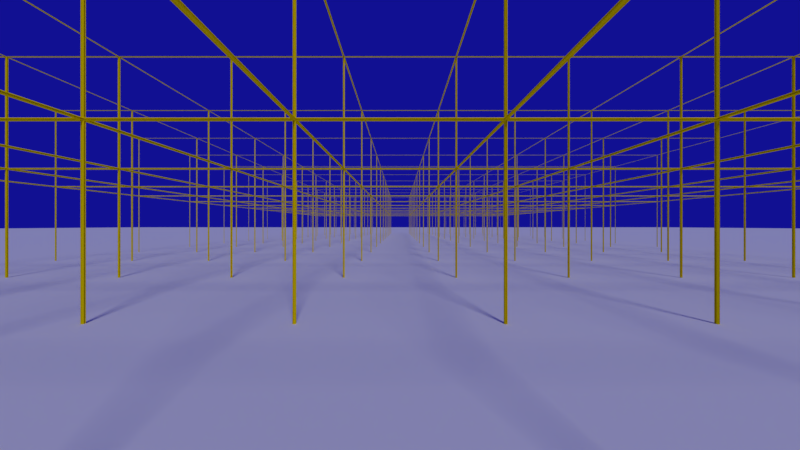# Source: abstractt.blend  (saved by Blender 2.79.0; exported with 4.5.12 LTS)
import bpy
from mathutils import Matrix  # noqa: F401  (used for matrix-valued properties, if any)

bpy.ops.wm.read_factory_settings(use_empty=True)
scene = bpy.context.scene
scene.name = 'Scene'

# ---- collections
col_collection_1 = bpy.data.collections.new('Collection 1'); scene.collection.children.link(col_collection_1)

# ---- materials (node trees are filled in below, after node groups)
mat_material = bpy.data.materials.new('Material')
mat_material.alpha_threshold = 0.0
mat_material.use_transparent_shadow = False
mat_material.diffuse_color = (1.0, 0.8007, 0.0, 1.0)
mat_material.specular_color = (1.0, 0.5225, 0.0)
mat_material.roughness = 0.5
mat_material.line_color = (1.0, 0.7408, 0.0, 1.0)
mat_material.line_priority = 1

# ---- material node trees

# ---- world
world_world = bpy.data.worlds.new('World'); scene.world = world_world
world_world.color = (0.005563, 0.005231, 0.2883)
world_world.use_sun_shadow = False
world_world.sun_shadow_jitter_overblur = 0.0
world_world.cycles.sampling_method = 'MANUAL'
world_world.light_settings.ao_factor = 0.6

# ---- cameras
cam_camera = bpy.data.cameras.new('Camera')
cam_camera.passepartout_alpha = 1.0
cam_camera.clip_end = 100.0
cam_camera.lens = 1.0
cam_camera.sensor_width = 3.33
cam_camera.sensor_height = 18.0
cam_camera.ortho_scale = 7.314
cam_camera.dof.focus_distance = 0.0
cam_camera.dof.aperture_fstop = 128.0

# ---- lights
light_lamp = bpy.data.lights.new('Lamp', 'SUN')
light_lamp.transmission_factor = 0.0
light_lamp.cutoff_distance = 30.0
light_lamp.angle = 0.1993
light_lamp.energy = 1.0
light_lamp.shadow_buffer_clip_start = 1.001
light_lamp.shadow_soft_size = 0.1
light_lamp.shadow_cascade_max_distance = 1000.0

# ---- meshes
me_plane = bpy.data.meshes.new('Plane')
me_plane.from_pydata([(-1.0, -1.0, 0.0), (1.0, -1.0, 0.0), (-1.0, 1.0, 0.0), (1.0, 1.0, 0.0)], [], [(0, 1, 3, 2)])
me_plane.use_remesh_preserve_volume = False
me_plane.use_remesh_preserve_attributes = False
me_plane.use_mirror_vertex_groups = False
me_plane.update()
me_cube = bpy.data.meshes.new('Cube')
me_cube.from_pydata([(1.0, 1.0, -1.0), (1.0, -1.0, -1.0), (-1.0, -1.0, -1.0), (-1.0, 1.0, -1.0), (1.0, 1.0, 1.0), (1.0, -1.0, 1.0), (-1.0, -1.0, 1.0), (-1.0, 1.0, 1.0)], [], [(0, 1, 2, 3), (4, 7, 6, 5), (0, 4, 5, 1), (1, 5, 6, 2), (2, 6, 7, 3), (4, 0, 3, 7)])
me_cube.materials.append(mat_material)
me_cube.use_remesh_preserve_volume = False
me_cube.use_remesh_preserve_attributes = False
me_cube.use_mirror_vertex_groups = False
me_cube.update()

# ---- objects
ob_plane = bpy.data.objects.new('Plane', me_plane)
ob_cube = bpy.data.objects.new('Cube', me_cube)
ob_lamp = bpy.data.objects.new('Lamp', light_lamp)
ob_camera = bpy.data.objects.new('Camera', cam_camera)

# ---- transforms, parenting, visibility, modifiers, constraints
ob_plane.location = (0.0, 0.0, -0.94)
ob_plane.scale = (109.9, 109.9, 109.9)
ob_plane.lineart.crease_threshold = 0.0
ob_cube.location = (-17.42, 0.0, 0.0)
ob_cube.lock_rotations_4d = False
ob_cube.empty_display_type = 'ARROWS'
ob_cube.lineart.crease_threshold = 0.0
_m = ob_cube.modifiers.new('Wireframe', 'WIREFRAME')
_m = ob_cube.modifiers.new('Array', 'ARRAY')
_m.count = 5
_m.constant_offset_displace = (0.0, 0.0, 0.0)
_m.relative_offset_displace = (0.0, -1.0, 0.0)
_m = ob_cube.modifiers.new('Array.002', 'ARRAY')
_m.count = 13
_m.constant_offset_displace = (0.0, 0.0, 0.0)
_m = ob_cube.modifiers.new('Array.001', 'ARRAY')
_m.constant_offset_displace = (0.0, 0.0, 0.0)
_m.relative_offset_displace = (0.0, 1.0, 0.0)
_m = ob_cube.modifiers.new('Array.003', 'ARRAY')
_m.constant_offset_displace = (0.0, 0.0, 0.0)
_m.relative_offset_displace = (0.0, 0.0, 1.0)
ob_lamp.location = (4.076, 1.005, 5.904)
ob_lamp.rotation_euler = (0.6503, 0.05522, 1.866)
ob_lamp.lock_rotations_4d = False
ob_lamp.empty_display_type = 'ARROWS'
ob_lamp.color = (0.0, 0.0, 0.0, 0.0)
ob_lamp.lineart.crease_threshold = 0.0
ob_camera.location = (8.0, 0.0, 0.0)
ob_camera.rotation_euler = (1.571, -4.371e-08, 1.571)
ob_camera.lock_rotations_4d = False
ob_camera.empty_display_type = 'ARROWS'
ob_camera.color = (0.0, 0.0, 0.0, 0.0)
ob_camera.display_type = 'WIRE'
ob_camera.lineart.crease_threshold = 0.0

# ---- collection membership
col_collection_1.objects.link(ob_plane)
col_collection_1.objects.link(ob_cube)
col_collection_1.objects.link(ob_lamp)
col_collection_1.objects.link(ob_camera)

# ---- scene / render settings (as saved in the file)
scene.camera = ob_camera
scene.frame_start = 1; scene.frame_end = 250; scene.frame_set(1)
scene.render.engine = 'BLENDER_EEVEE_NEXT'
scene.render.dither_intensity = 0.0
scene.render.line_thickness = 0.1
scene.cycles.use_denoising = False
scene.cycles.samples = 128
scene.cycles.sampling_pattern = 'TABULATED_SOBOL'
scene.cycles.use_adaptive_sampling = False
scene.cycles.use_light_tree = False
scene.cycles.blur_glossy = 0.0
scene.cycles.sample_clamp_indirect = 0.0
scene.view_settings.view_transform = 'Standard'
bpy.context.view_layer.update()
